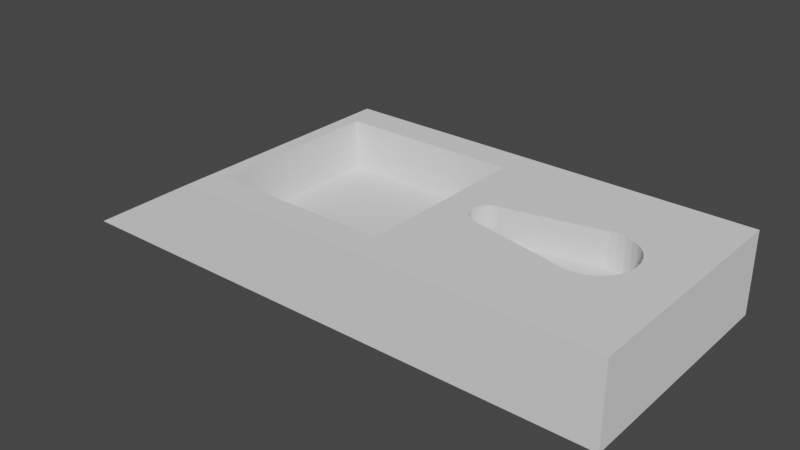 # Source: ic_robot_v11_suporte_sem_screws_e_antena.blend  (saved by Blender 4.0.36; exported with 4.5.12 LTS)
import bpy
from mathutils import Matrix  # noqa: F401  (used for matrix-valued properties, if any)

bpy.ops.wm.read_factory_settings(use_empty=True)
scene = bpy.context.scene
scene.name = 'Scene'

# ---- world
world_world = bpy.data.worlds.new('World'); scene.world = world_world
world_world.use_nodes = True; world_world.node_tree.nodes.clear()
_N = world_world.node_tree.nodes; _L = world_world.node_tree.links
n0 = _N.new('ShaderNodeOutputWorld'); n0.name = 'World Output'; n0.location = (300, 300)
n1 = _N.new('ShaderNodeBackground'); n1.name = 'Background'; n1.location = (10, 300)
n1.inputs[0].default_value = (0.05088, 0.05088, 0.05088, 1.0)
_L.new(n1.outputs[0], n0.inputs[0])
n0.is_active_output = True
world_world.color = (0.05088, 0.05088, 0.05088)
world_world.use_sun_shadow = False
world_world.sun_shadow_jitter_overblur = 0.0

# ---- meshes
me_cube_048 = bpy.data.meshes.new('Cube.048')
me_cube_048.from_pydata([(0.03447, 0.0008447, -0.006336), (-0.124, -0.0529, -0.013), (-0.05725, -0.03941, 0.0008219), (-0.06356, -0.0529, 0.0227), (0.03463, 0.002422, -0.006336), (-0.124, 0.0529, -0.013), (0.03509, 0.00394, -0.006336), (-0.05725, 0.03859, 0.0008219), (-0.06356, 0.0529, 0.0227), (0.124, -0.0529, -0.013), (0.03583, 0.005338, -0.006336), (0.02175, -0.03941, 0.0008219), (0.124, -0.0529, 0.0227), (0.03684, 0.006563, -0.006336), (0.124, 0.0529, -0.013), (0.03807, 0.007569, -0.006336), (0.02175, 0.03859, 0.0008219), (0.124, 0.0529, 0.0227), (-0.05725, -0.03941, 0.0227), (0.03946, 0.008317, -0.006336), (-0.05725, 0.03859, 0.0227), (0.02175, 0.03859, 0.0227), (0.04098, 0.008777, -0.006336), (0.02175, -0.03941, 0.0227), (0.04256, 0.008932, -0.006336), (-0.1068, -0.03921, -0.002823), (-0.07233, -0.03921, 0.01752), (0.04414, 0.008777, -0.006336), (-0.07233, 0.03879, 0.01752), (0.04565, 0.008317, -0.006336), (-0.1068, 0.03879, -0.002823), (0.04705, 0.007569, -0.006336), (-0.05415, 0.03879, -0.013), (-0.1007, -0.03921, -0.013), (0.04828, 0.006564, -0.006336), (-0.1007, 0.03879, -0.013), (0.04928, 0.005338, -0.006336), (-0.05415, -0.03921, -0.013), (0.05003, 0.00394, -0.006336), (0.05049, 0.002423, -0.006336), (0.05065, 0.0008449, -0.006336), (0.05049, -0.0007329, -0.006336), (0.05003, -0.00225, -0.006336), (0.04928, -0.003648, -0.006336), (0.04828, -0.004874, -0.006336), (0.04705, -0.00588, -0.006336), (0.04565, -0.006627, -0.006336), (0.04414, -0.007087, -0.006336), (0.04256, -0.007243, -0.006336), (0.04098, -0.007087, -0.006336), (0.03946, -0.006627, -0.006336), (0.03807, -0.00588, -0.006336), (0.03684, -0.004874, -0.006336), (0.03583, -0.003648, -0.006336), (0.03509, -0.00225, -0.006336), (0.03463, -0.0007331, -0.006336), (0.03447, 0.0008447, 0.007657), (0.03463, 0.002422, 0.007657), (0.03509, 0.00394, 0.007657), (0.03583, 0.005338, 0.007657), (0.03684, 0.006563, 0.007657), (0.03807, 0.007569, 0.007657), (0.03946, 0.008317, 0.007657), (0.04098, 0.008777, 0.007657), (0.04414, 0.008777, 0.007657), (0.04565, 0.008317, 0.007657), (0.04705, 0.007569, 0.007657), (0.04828, 0.006564, 0.007657), (0.04928, 0.005338, 0.007657), (0.05003, 0.00394, 0.007657), (0.05049, 0.002423, 0.007657), (0.05065, 0.0008449, 0.007657), (0.05049, -0.0007329, 0.007657), (0.05003, -0.00225, 0.007657), (0.04928, -0.003648, 0.007657), (0.04828, -0.004874, 0.007657), (0.04705, -0.00588, 0.007657), (0.04565, -0.006627, 0.007657), (0.04414, -0.007087, 0.007657), (0.04098, -0.007087, 0.007657), (0.03946, -0.006627, 0.007657), (0.03807, -0.00588, 0.007657), (0.03684, -0.004874, 0.007657), (0.03583, -0.003648, 0.007657), (0.03509, -0.00225, 0.007657), (0.03463, -0.0007331, 0.007657), (0.08002, 0.01663, 0.007664), (0.08323, 0.0176, 0.007664), (0.08656, 0.01793, 0.007664), (0.08989, 0.0176, 0.007664), (0.0931, 0.01663, 0.007664), (0.09605, 0.01505, 0.007664), (0.09864, 0.01293, 0.007664), (0.1008, 0.01034, 0.007664), (0.1023, 0.007384, 0.007664), (0.1033, 0.004179, 0.007664), (0.1036, 0.0008454, 0.007664), (0.1033, -0.002488, 0.007664), (0.1023, -0.005694, 0.007664), (0.1008, -0.008648, 0.007664), (0.09864, -0.01124, 0.007664), (0.09605, -0.01336, 0.007664), (0.0931, -0.01494, 0.007664), (0.08989, -0.01591, 0.007664), (0.08656, -0.01624, 0.007664), (0.08323, -0.01591, 0.007664), (0.08002, -0.01494, 0.007664), (0.04256, 0.008932, 0.007657), (0.04256, -0.007243, 0.007657), (0.03447, 0.0008447, 0.0227), (0.03509, -0.00225, 0.0227), (0.03463, -0.0007331, 0.0227), (0.03463, 0.002422, 0.0227), (0.03509, 0.00394, 0.0227), (0.03583, -0.003648, 0.0227), (0.03684, 0.006563, 0.0227), (0.03684, -0.004874, 0.0227), (0.03583, 0.005338, 0.0227), (0.03807, 0.007569, 0.0227), (0.04098, -0.007087, 0.0227), (0.04098, 0.008777, 0.0227), (0.03946, -0.006627, 0.0227), (0.03946, 0.008317, 0.0227), (0.04256, -0.007243, 0.0227), (0.04256, 0.008932, 0.0227), (0.08002, 0.01663, 0.0227), (0.08323, 0.0176, 0.0227), (0.03807, -0.00588, 0.0227), (0.08323, -0.01591, 0.0227), (0.08002, -0.01494, 0.0227), (0.08656, 0.01793, 0.0227), (0.08989, -0.01591, 0.0227), (0.0931, -0.01494, 0.0227), (0.0931, 0.01663, 0.0227), (0.08656, -0.01624, 0.0227), (0.08989, 0.0176, 0.0227), (0.09864, 0.01293, 0.0227), (0.1008, -0.008648, 0.0227), (0.09864, -0.01124, 0.0227), (0.1008, 0.01034, 0.0227), (0.1036, 0.0008454, 0.0227), (0.1033, -0.002488, 0.0227), (0.1023, -0.005694, 0.0227), (0.1033, 0.004179, 0.0227), (0.1023, 0.007384, 0.0227), (0.09605, -0.01336, 0.0227), (0.09605, 0.01505, 0.0227)], [], [(26, 3, 8, 28), (30, 28, 8, 5, 1, 3, 26, 25), (5, 8, 17, 14), (14, 17, 12, 9), (9, 12, 3, 1), (33, 1, 5, 35), (35, 5, 14, 9, 1, 33, 37, 32), (20, 8, 3, 18), (118, 21, 23, 121, 127, 116, 114, 110, 111, 109, 112, 113, 117, 115), (121, 23, 18, 3, 12, 17, 8, 20, 21, 118, 122, 120, 124, 125, 126, 130, 135, 133, 146, 136, 139, 144, 143, 140, 141, 142, 137, 138, 145, 132, 131, 134, 128, 129, 123, 119), (18, 2, 7, 20), (20, 7, 16, 21), (16, 11, 23, 21), (11, 2, 18, 23), (7, 2, 11, 16), (35, 30, 25, 33), (32, 28, 30, 35), (26, 28, 32, 37), (25, 26, 37, 33), (109, 56, 57, 112), (112, 57, 58, 113), (113, 58, 59, 117), (117, 59, 60, 115), (115, 60, 61, 118), (118, 61, 62, 122), (122, 62, 63, 120), (120, 63, 107, 124), (108, 79, 119, 123), (79, 80, 121, 119), (80, 81, 127, 121), (81, 82, 116, 127), (116, 82, 83, 114), (114, 83, 84, 110), (110, 84, 85, 111), (111, 85, 56, 109), (31, 29, 27, 24, 22, 19, 15, 13, 10, 6, 4, 0, 55, 54, 53, 52, 51, 50, 49, 48, 47, 46, 45, 44, 43, 42, 41, 40, 39, 38, 36, 34), (55, 0, 56, 85), (54, 55, 85, 84), (53, 54, 84, 83), (52, 53, 83, 82), (51, 52, 82, 81), (50, 51, 81, 80), (49, 50, 80, 79), (48, 49, 79, 108), (47, 48, 108, 78), (46, 47, 78, 77), (45, 46, 77, 76), (44, 45, 76, 75), (43, 44, 75, 74), (42, 43, 74, 73), (41, 42, 73, 72), (40, 41, 72, 71), (39, 40, 71, 70), (38, 39, 70, 69), (36, 38, 69, 68), (34, 36, 68, 67), (31, 34, 67, 66), (29, 31, 66, 65), (27, 29, 65, 64), (24, 27, 64, 107), (22, 24, 107, 63), (19, 22, 63, 62), (15, 19, 62, 61), (13, 15, 61, 60), (10, 13, 60, 59), (6, 10, 59, 58), (4, 6, 58, 57), (0, 4, 57, 56), (125, 86, 87, 126), (126, 87, 88, 130), (130, 88, 89, 135), (135, 89, 90, 133), (133, 90, 91, 146), (146, 91, 92, 136), (92, 93, 139, 136), (93, 94, 144, 139), (94, 95, 143, 144), (95, 96, 140, 143), (96, 97, 141, 140), (97, 98, 142, 141), (98, 99, 137, 142), (99, 100, 138, 137), (100, 101, 145, 138), (101, 102, 132, 145), (102, 103, 131, 132), (103, 104, 134, 131), (104, 105, 128, 134), (105, 106, 129, 128), (88, 87, 86, 106, 105, 104, 103, 102, 101, 100, 99, 98, 97, 96, 95, 94, 93, 92, 91, 90, 89), (86, 107, 124, 125), (106, 108, 123, 129), (64, 65, 66, 67, 68, 69, 70, 71, 72, 73, 74, 75, 76, 77, 78, 108, 106, 86, 107)])
_uv = me_cube_048.uv_layers.new(name='UVMap')
_uv.uv.foreach_set('vector', [0.0, 0.0, 0.0, 0.0, 0.0, 0.0, 0.0, 0.0, 0.0, 0.0, 0.0, 0.0, 0.0, 0.0, 0.0, 0.0, 0.0, 0.0, 0.0, 0.0, 0.0, 0.0, 0.0, 0.0, 0.0, 0.0, 0.0, 0.0, 0.0, 0.0, 0.0, 0.0, 0.0, 0.0, 0.0, 0.0, 0.0, 0.0, 0.0, 0.0, 0.0, 0.0, 0.0, 0.0, 0.0, 0.0, 0.0, 0.0, 0.0, 0.0, 0.0, 0.0, 0.0, 0.0, 0.0, 0.0, 0.0, 0.0, 0.0, 0.0, 0.0, 0.0, 0.0, 0.0, 0.0, 0.0, 0.0, 0.0, 0.0, 0.0, 0.0, 0.0, 0.0, 0.0, 0.0, 0.0, 0.0, 0.0, 0.0, 0.0, 0.0, 0.0, 0.0, 0.0, 0.0, 0.0, 0.0, 0.0, 0.0, 0.0, 0.0, 0.0, 0.0, 0.0, 0.0, 0.0, 0.0, 0.0, 0.0, 0.0, 0.0, 0.0, 0.0, 0.0, 0.0, 0.0, 0.0, 0.0, 0.0, 0.0, 0.0, 0.0, 0.0, 0.0, 0.0, 0.0, 0.0, 0.0, 0.0, 0.0, 0.0, 0.0, 0.0, 0.0, 0.0, 0.0, 0.0, 0.0, 0.0, 0.0, 0.0, 0.0, 0.0, 0.0, 0.0, 0.0, 0.0, 0.0, 0.0, 0.0, 0.0, 0.0, 0.0, 0.0, 0.0, 0.0, 0.0, 0.0, 0.0, 0.0, 0.0, 0.0, 0.0, 0.0, 0.0, 0.0, 0.0, 0.0, 0.0, 0.0, 0.0, 0.0, 0.0, 0.0, 0.0, 0.0, 0.0, 0.0, 0.0, 0.0, 0.0, 0.0, 0.0, 0.0, 0.0, 0.0, 0.0, 0.0, 0.0, 0.0, 0.0, 0.0, 0.0, 0.0, 0.0, 0.0, 0.0, 0.0, 0.0, 0.0, 0.0, 0.0, 0.0, 0.0, 0.0, 0.0, 0.0, 0.0, 0.0, 0.0, 0.0, 0.0, 0.0, 0.0, 0.0, 0.0, 0.0, 0.0, 0.0, 0.0, 0.0, 0.0, 0.0, 0.0, 0.0, 0.0, 0.0, 0.0, 0.0, 0.0, 0.0, 0.0, 0.0, 0.0, 0.0, 0.0, 0.0, 0.0, 0.0, 0.0, 0.0, 0.0, 0.0, 0.0, 0.0, 0.0, 0.0, 0.0, 0.0, 0.0, 0.0, 0.0, 0.0, 0.0, 0.0, 0.0, 0.0, 0.0, 0.0, 0.0, 0.0, 0.0, 1.0, 0.9321, 0.9688, 0.7082, 0.9688, 0.7082, 1.0, 0.9321, 0.9688, 0.9321, 0.9375, 0.7082, 0.9375, 0.7082, 0.9688, 0.9321, 0.9375, 0.9321, 0.9062, 0.7082, 0.9062, 0.7082, 0.9375, 0.9321, 0.9062, 0.9321, 0.875, 0.7082, 0.875, 0.7082, 0.9062, 0.9321, 0.875, 0.9321, 0.8438, 0.7082, 0.8438, 0.7082, 0.875, 0.9321, 0.8438, 0.9321, 0.8125, 0.7082, 0.8125, 0.7082, 0.8438, 0.9321, 0.8125, 0.9321, 0.7812, 0.7082, 0.7812, 0.7082, 0.8125, 0.9321, 0.7812, 0.9321, 0.75, 0.7082, 0.75, 0.7082, 0.7812, 0.9321, 0.2188, 0.7082, 0.2188, 0.7082, 0.25, 0.9321, 0.25, 0.9321, 0.1875, 0.7082, 0.1875, 0.7082, 0.2188, 0.9321, 0.2188, 0.9321, 0.1562, 0.7082, 0.1562, 0.7082, 0.1875, 0.9321, 0.1875, 0.9321, 0.125, 0.7082, 0.125, 0.7082, 0.1562, 0.9321, 0.1562, 0.9321, 0.125, 0.9321, 0.09375, 0.7082, 0.09375, 0.7082, 0.125, 0.9321, 0.09375, 0.9321, 0.0625, 0.7082, 0.0625, 0.7082, 0.09375, 0.9321, 0.0625, 0.9321, 0.03125, 0.7082, 0.03125, 0.7082, 0.0625, 0.9321, 0.03125, 0.9321, 0.0, 0.7082, 0.0, 0.7082, 0.03125, 0.9321, 0.9496, 0.1167, 0.9717, 0.1582, 0.9854, 0.2032, 0.99, 0.25, 0.9854, 0.2968, 0.9717, 0.3418, 0.9496, 0.3833, 0.9197, 0.4197, 0.8833, 0.4496, 0.8418, 0.4717, 0.7968, 0.4854, 0.75, 0.49, 0.7032, 0.4854, 0.6582, 0.4717, 0.6167, 0.4496, 0.5803, 0.4197, 0.5504, 0.3833, 0.5283, 0.3418, 0.5146, 0.2968, 0.51, 0.25, 0.5146, 0.2032, 0.5283, 0.1582, 0.5504, 0.1167, 0.5803, 0.08029, 0.6167, 0.05045, 0.6582, 0.02827, 0.7032, 0.01461, 0.75, 0.01, 0.7968, 0.01461, 0.8418, 0.02827, 0.8833, 0.05045, 0.9197, 0.08029, 0.0, 0.5, 0.0, 0.5, 0.03125, 0.7082, 0.03125, 0.7082, 0.03125, 0.5, 0.03125, 0.5, 0.0625, 0.7082, 0.0625, 0.7082, 0.0625, 0.5, 0.0625, 0.5, 0.09375, 0.7082, 0.09375, 0.7082, 0.09375, 0.5, 0.09375, 0.5, 0.125, 0.7082, 0.125, 0.7082, 0.125, 0.5, 0.125, 0.5, 0.1562, 0.7082, 0.1562, 0.7082, 0.1562, 0.5, 0.1562, 0.5, 0.1875, 0.7082, 0.1875, 0.7082, 0.1875, 0.5, 0.1875, 0.5, 0.2188, 0.7082, 0.2188, 0.7082, 0.2188, 0.5, 0.2188, 0.5, 0.25, 0.7082, 0.25, 0.7082, 0.25, 0.5, 0.25, 0.5, 0.2812, 0.7082, 0.2812, 0.7082, 0.2812, 0.5, 0.2812, 0.5, 0.3125, 0.7082, 0.3125, 0.7082, 0.3125, 0.5, 0.3125, 0.5, 0.3438, 0.7082, 0.3438, 0.7082, 0.3438, 0.5, 0.3438, 0.5, 0.375, 0.7082, 0.375, 0.7082, 0.375, 0.5, 0.375, 0.5, 0.4062, 0.7082, 0.4062, 0.7082, 0.4062, 0.5, 0.4062, 0.5, 0.4375, 0.7082, 0.4375, 0.7082, 0.4375, 0.5, 0.4375, 0.5, 0.4688, 0.7082, 0.4688, 0.7082, 0.4688, 0.5, 0.4688, 0.5, 0.5, 0.7082, 0.5, 0.7082, 0.5, 0.5, 0.5, 0.5, 0.5312, 0.7082, 0.5312, 0.7082, 0.5312, 0.5, 0.5312, 0.5, 0.5625, 0.7082, 0.5625, 0.7082, 0.5625, 0.5, 0.5625, 0.5, 0.5938, 0.7082, 0.5938, 0.7082, 0.5938, 0.5, 0.5938, 0.5, 0.625, 0.7082, 0.625, 0.7082, 0.625, 0.5, 0.625, 0.5, 0.6562, 0.7082, 0.6562, 0.7082, 0.6562, 0.5, 0.6562, 0.5, 0.6875, 0.7082, 0.6875, 0.7082, 0.6875, 0.5, 0.6875, 0.5, 0.7188, 0.7082, 0.7188, 0.7082, 0.7188, 0.5, 0.7188, 0.5, 0.75, 0.7082, 0.75, 0.7082, 0.75, 0.5, 0.75, 0.5, 0.7812, 0.7082, 0.7812, 0.7082, 0.7812, 0.5, 0.7812, 0.5, 0.8125, 0.7082, 0.8125, 0.7082, 0.8125, 0.5, 0.8125, 0.5, 0.8438, 0.7082, 0.8438, 0.7082, 0.8438, 0.5, 0.8438, 0.5, 0.875, 0.7082, 0.875, 0.7082, 0.875, 0.5, 0.875, 0.5, 0.9062, 0.7082, 0.9062, 0.7082, 0.9062, 0.5, 0.9062, 0.5, 0.9375, 0.7082, 0.9375, 0.7082, 0.9375, 0.5, 0.9375, 0.5, 0.9688, 0.7082, 0.9688, 0.7082, 0.9688, 0.5, 0.9688, 0.5, 1.0, 0.7082, 1.0, 0.7082, 0.8125, 0.6819, 0.7812, 0.5, 0.7812, 0.5, 0.8125, 0.6819, 0.7812, 0.6819, 0.75, 0.5, 0.75, 0.5, 0.7812, 0.6819, 0.75, 0.6819, 0.7188, 0.5, 0.7188, 0.5, 0.75, 0.6819, 0.7188, 0.6819, 0.6875, 0.5, 0.6875, 0.5, 0.7188, 0.6819, 0.6875, 0.6819, 0.6562, 0.5, 0.6562, 0.5, 0.6875, 0.6819, 0.6562, 0.6819, 0.625, 0.5, 0.625, 0.5, 0.6562, 0.6819, 0.5938, 0.5, 0.5938, 0.5, 0.625, 0.6819, 0.625, 0.6819, 0.5625, 0.5, 0.5625, 0.5, 0.5938, 0.6819, 0.5938, 0.6819, 0.5312, 0.5, 0.5312, 0.5, 0.5625, 0.6819, 0.5625, 0.6819, 0.5, 0.5, 0.5, 0.5, 0.5312, 0.6819, 0.5312, 0.6819, 0.4688, 0.5, 0.4688, 0.5, 0.5, 0.6819, 0.5, 0.6819, 0.4375, 0.5, 0.4375, 0.5, 0.4688, 0.6819, 0.4688, 0.6819, 0.4062, 0.5, 0.4062, 0.5, 0.4375, 0.6819, 0.4375, 0.6819, 0.375, 0.5, 0.375, 0.5, 0.4062, 0.6819, 0.4062, 0.6819, 0.3438, 0.5, 0.3438, 0.5, 0.375, 0.6819, 0.375, 0.6819, 0.3125, 0.5, 0.3125, 0.5, 0.3438, 0.6819, 0.3438, 0.6819, 0.2812, 0.5, 0.2812, 0.5, 0.3125, 0.6819, 0.3125, 0.6819, 0.25, 0.5, 0.25, 0.5, 0.2812, 0.6819, 0.2812, 0.6819, 0.2188, 0.5, 0.2188, 0.5, 0.25, 0.6819, 0.25, 0.6819, 0.1875, 0.5, 0.1875, 0.5, 0.2188, 0.6819, 0.2188, 0.6819, 0.99, 0.25, 0.9854, 0.2968, 0.9717, 0.3418, 0.5283, 0.3418, 0.5146, 0.2968, 0.51, 0.25, 0.5146, 0.2032, 0.5283, 0.1582, 0.5504, 0.1167, 0.5803, 0.08029, 0.6167, 0.05045, 0.6582, 0.02827, 0.7032, 0.01461, 0.75, 0.01, 0.7968, 0.01461, 0.8418, 0.02827, 0.8833, 0.05045, 0.9197, 0.08029, 0.9496, 0.1167, 0.9717, 0.1582, 0.9854, 0.2032, 0.8125, 0.5, 0.75, 0.7082, 0.75, 0.9321, 0.8125, 0.6819, 0.1875, 0.5, 0.25, 0.7082, 0.25, 0.9321, 0.1875, 0.6819, 0.7188, 0.7082, 0.6875, 0.7082, 0.6562, 0.7082, 0.625, 0.7082, 0.5938, 0.7082, 0.5625, 0.7082, 0.5312, 0.7082, 0.5, 0.7082, 0.4688, 0.7082, 0.4375, 0.7082, 0.4062, 0.7082, 0.375, 0.7082, 0.3438, 0.7082, 0.3125, 0.7082, 0.2812, 0.7082, 0.25, 0.7082, 0.5283, 0.3418, 0.8125, 0.5, 0.75, 0.7082])
me_cube_048.update()

# ---- objects
ob_support = bpy.data.objects.new('support', me_cube_048)

# ---- transforms, parenting, visibility, modifiers, constraints
ob_support.location = (1.089e-08, 2.151e-09, 0.1432)
ob_support.scale = (1.0, 1.0, 1.0)

# ---- collection membership
scene.collection.objects.link(ob_support)

# ---- scene / render settings (as saved in the file)
scene.frame_start = 1; scene.frame_end = 250; scene.frame_set(0)
scene.render.engine = 'BLENDER_EEVEE_NEXT'
scene.cycles.sampling_pattern = 'TABULATED_SOBOL'
scene.view_settings.view_transform = 'Filmic'
bpy.context.view_layer.update()

# ---- added for rendering (the .blend has no active camera and no usable light): camera, sun
cam_auto = bpy.data.cameras.new('AutoCamera')
cam_auto.lens = 50.0
cam_auto.sensor_width = 36.0
cam_auto.clip_end = 1000.0
ob_auto_camera = bpy.data.objects.new('AutoCamera', cam_auto)
scene.collection.objects.link(ob_auto_camera)
ob_auto_camera.location = (0.251641, -0.301969, 0.349403)
ob_auto_camera.rotation_euler = (1.09748, -7.21219e-08, 0.694738)
scene.camera = ob_auto_camera
light_auto_sun = bpy.data.lights.new('AutoSun', 'SUN')
light_auto_sun.energy = 3.0
light_auto_sun.angle = 0.0523599
ob_auto_sun = bpy.data.objects.new('AutoSun', light_auto_sun)
scene.collection.objects.link(ob_auto_sun)
ob_auto_sun.rotation_euler = (0.872665, 0.174533, 0.523599)
bpy.context.view_layer.update()
